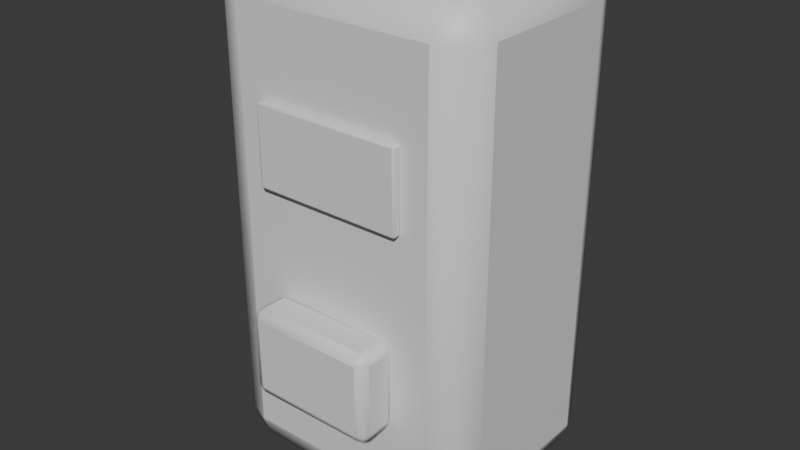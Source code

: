 # Source: OP_CoffeeMachine.blend  (saved by Blender 5.2.44; exported with 4.5.12 LTS)
import bpy
from mathutils import Matrix  # noqa: F401  (used for matrix-valued properties, if any)

bpy.ops.wm.read_factory_settings(use_empty=True)
scene = bpy.context.scene
scene.name = 'Scene'

# ---- collections
col_collection = bpy.data.collections.new('Collection'); scene.collection.children.link(col_collection)

# ---- materials (node trees are filled in below, after node groups)
mat_op_metal = bpy.data.materials.new('OP_metal')
mat_op_metal.diffuse_color = (0.1, 0.085, 0.075, 1.0)
mat_op_metal.roughness = 0.62
mat_op_amber = bpy.data.materials.new('OP_amber')
mat_op_amber.diffuse_color = (1.0, 0.32, 0.08, 1.0)
mat_op_amber.roughness = 0.62
mat_op_dark = bpy.data.materials.new('OP_dark')
mat_op_dark.diffuse_color = (0.012, 0.016, 0.018, 1.0)
mat_op_dark.roughness = 0.62

# ---- material node trees
mat_op_metal.use_nodes = True; mat_op_metal.node_tree.nodes.clear()
_N = mat_op_metal.node_tree.nodes; _L = mat_op_metal.node_tree.links
n0 = _N.new('ShaderNodeBsdfPrincipled'); n0.name = 'Principled BSDF'; n0.location = (-200, 100)
n0.inputs[10].default_value = 0.005
n1 = _N.new('ShaderNodeOutputMaterial'); n1.name = 'Material Output'; n1.location = (200, 100)
_L.new(n0.outputs[0], n1.inputs[0])
n1.is_active_output = True
mat_op_amber.use_nodes = True; mat_op_amber.node_tree.nodes.clear()
_N = mat_op_amber.node_tree.nodes; _L = mat_op_amber.node_tree.links
n0 = _N.new('ShaderNodeBsdfPrincipled'); n0.name = 'Principled BSDF'; n0.location = (-200, 100)
n0.inputs[10].default_value = 0.005
n1 = _N.new('ShaderNodeOutputMaterial'); n1.name = 'Material Output'; n1.location = (200, 100)
_L.new(n0.outputs[0], n1.inputs[0])
n1.is_active_output = True
mat_op_dark.use_nodes = True; mat_op_dark.node_tree.nodes.clear()
_N = mat_op_dark.node_tree.nodes; _L = mat_op_dark.node_tree.links
n0 = _N.new('ShaderNodeBsdfPrincipled'); n0.name = 'Principled BSDF'; n0.location = (-200, 100)
n0.inputs[10].default_value = 0.005
n1 = _N.new('ShaderNodeOutputMaterial'); n1.name = 'Material Output'; n1.location = (200, 100)
_L.new(n0.outputs[0], n1.inputs[0])
n1.is_active_output = True

# ---- world
world_world = bpy.data.worlds.new('World'); scene.world = world_world
world_world.use_nodes = True; world_world.node_tree.nodes.clear()
_N = world_world.node_tree.nodes; _L = world_world.node_tree.links
n0 = _N.new('ShaderNodeOutputWorld'); n0.name = 'World Output'; n0.location = (200, 100)
n1 = _N.new('ShaderNodeBackground'); n1.name = 'Background'; n1.location = (-200, 100)
n1.inputs[0].default_value = (0.05088, 0.05088, 0.05088, 1.0)
_L.new(n1.outputs[0], n0.inputs[0])
n0.is_active_output = True
world_world.color = (0.05088, 0.05088, 0.05088)
world_world.sun_shadow_jitter_overblur = 0.0

# ---- meshes
me_cube = bpy.data.meshes.new('Cube')
me_cube.from_pydata([(-0.39, -0.31, -0.71), (-0.39, -0.31, 0.71), (-0.39, 0.31, -0.71), (-0.39, 0.31, 0.71), (0.39, -0.31, -0.71), (0.39, -0.31, 0.71), (0.39, 0.31, -0.71), (0.39, 0.31, 0.71)], [], [(0, 1, 3, 2), (2, 3, 7, 6), (6, 7, 5, 4), (4, 5, 1, 0), (2, 6, 4, 0), (7, 3, 1, 5)])
me_cube.polygons.foreach_set('use_smooth', [True] * 6)
_k = set([(0, 1), (0, 2), (0, 4), (1, 3), (1, 5), (2, 3), (2, 6), (3, 7), (4, 5), (4, 6), (5, 7), (6, 7)])
me_cube.attributes.new('sharp_edge', 'BOOLEAN', 'EDGE').data.foreach_set('value', [ (min(e.vertices), max(e.vertices)) in _k for e in me_cube.edges])
_uv = me_cube.uv_layers.new(name='UVMap')
_uv.uv.foreach_set('vector', [0.375, 0.0, 0.625, 0.0, 0.625, 0.25, 0.375, 0.25, 0.375, 0.25, 0.625, 0.25, 0.625, 0.5, 0.375, 0.5, 0.375, 0.5, 0.625, 0.5, 0.625, 0.75, 0.375, 0.75, 0.375, 0.75, 0.625, 0.75, 0.625, 1.0, 0.375, 1.0, 0.125, 0.5, 0.375, 0.5, 0.375, 0.75, 0.125, 0.75, 0.625, 0.5, 0.875, 0.5, 0.875, 0.75, 0.625, 0.75])
me_cube.materials.append(mat_op_metal)
me_cube.update()
me_cube_001 = bpy.data.meshes.new('Cube.001')
me_cube_001.from_pydata([(-0.2145, -0.0125, -0.1136), (-0.2145, -0.0125, 0.1136), (-0.2145, 0.0125, -0.1136), (-0.2145, 0.0125, 0.1136), (0.2145, -0.0125, -0.1136), (0.2145, -0.0125, 0.1136), (0.2145, 0.0125, -0.1136), (0.2145, 0.0125, 0.1136)], [], [(0, 1, 3, 2), (2, 3, 7, 6), (6, 7, 5, 4), (4, 5, 1, 0), (2, 6, 4, 0), (7, 3, 1, 5)])
me_cube_001.polygons.foreach_set('use_smooth', [True] * 6)
_k = set([(0, 1), (0, 2), (0, 4), (1, 3), (1, 5), (2, 3), (2, 6), (3, 7), (4, 5), (4, 6), (5, 7), (6, 7)])
me_cube_001.attributes.new('sharp_edge', 'BOOLEAN', 'EDGE').data.foreach_set('value', [ (min(e.vertices), max(e.vertices)) in _k for e in me_cube_001.edges])
_uv = me_cube_001.uv_layers.new(name='UVMap')
_uv.uv.foreach_set('vector', [0.375, 0.0, 0.625, 0.0, 0.625, 0.25, 0.375, 0.25, 0.375, 0.25, 0.625, 0.25, 0.625, 0.5, 0.375, 0.5, 0.375, 0.5, 0.625, 0.5, 0.625, 0.75, 0.375, 0.75, 0.375, 0.75, 0.625, 0.75, 0.625, 1.0, 0.375, 1.0, 0.125, 0.5, 0.375, 0.5, 0.375, 0.75, 0.125, 0.75, 0.625, 0.5, 0.875, 0.5, 0.875, 0.75, 0.625, 0.75])
me_cube_001.materials.append(mat_op_amber)
me_cube_001.update()
me_cube_002 = bpy.data.meshes.new('Cube.002')
me_cube_002.from_pydata([(-0.1872, -0.06, -0.1278), (-0.1872, -0.06, 0.1278), (-0.1872, 0.06, -0.1278), (-0.1872, 0.06, 0.1278), (0.1872, -0.06, -0.1278), (0.1872, -0.06, 0.1278), (0.1872, 0.06, -0.1278), (0.1872, 0.06, 0.1278)], [], [(0, 1, 3, 2), (2, 3, 7, 6), (6, 7, 5, 4), (4, 5, 1, 0), (2, 6, 4, 0), (7, 3, 1, 5)])
me_cube_002.polygons.foreach_set('use_smooth', [True] * 6)
_k = set([(0, 1), (0, 2), (0, 4), (1, 3), (1, 5), (2, 3), (2, 6), (3, 7), (4, 5), (4, 6), (5, 7), (6, 7)])
me_cube_002.attributes.new('sharp_edge', 'BOOLEAN', 'EDGE').data.foreach_set('value', [ (min(e.vertices), max(e.vertices)) in _k for e in me_cube_002.edges])
_uv = me_cube_002.uv_layers.new(name='UVMap')
_uv.uv.foreach_set('vector', [0.375, 0.0, 0.625, 0.0, 0.625, 0.25, 0.375, 0.25, 0.375, 0.25, 0.625, 0.25, 0.625, 0.5, 0.375, 0.5, 0.375, 0.5, 0.625, 0.5, 0.625, 0.75, 0.375, 0.75, 0.375, 0.75, 0.625, 0.75, 0.625, 1.0, 0.375, 1.0, 0.125, 0.5, 0.375, 0.5, 0.375, 0.75, 0.125, 0.75, 0.625, 0.5, 0.875, 0.5, 0.875, 0.75, 0.625, 0.75])
me_cube_002.materials.append(mat_op_dark)
me_cube_002.update()

# ---- objects
ob_coffeemachine = bpy.data.objects.new('CoffeeMachine', None)
ob_body = bpy.data.objects.new('Body', me_cube)
ob_glow = bpy.data.objects.new('Glow', me_cube_001)
ob_tray = bpy.data.objects.new('Tray', me_cube_002)

# ---- transforms, parenting, visibility, modifiers, constraints
ob_coffeemachine.location = (0.0, 0.0, 0.0)
ob_body.parent = ob_coffeemachine
ob_body.location = (0.0, 0.0, 0.71)
_m = ob_body.modifiers.new('Soft toy bevel', 'BEVEL')
_m.segments = 2
ob_glow.parent = ob_coffeemachine
ob_glow.location = (0.0, -0.322, 0.9656)
_m = ob_glow.modifiers.new('Soft toy bevel', 'BEVEL')
_m.width = 0.0055
_m.width_pct = 0.0055
_m.segments = 2
ob_tray.parent = ob_coffeemachine
ob_tray.location = (0.0, -0.36, 0.426)
_m = ob_tray.modifiers.new('Soft toy bevel', 'BEVEL')
_m.width = 0.0264
_m.width_pct = 0.0264
_m.segments = 2

# ---- collection membership
col_collection.objects.link(ob_coffeemachine)
col_collection.objects.link(ob_body)
col_collection.objects.link(ob_glow)
col_collection.objects.link(ob_tray)

# ---- scene / render settings (as saved in the file)
scene.frame_start = 1; scene.frame_end = 250; scene.frame_set(1)
scene.render.engine = 'BLENDER_EEVEE_NEXT'
scene.render.bake_bias = 0.0
scene.render.bake_samples = 0
scene.render.compositor_device = 'GPU'
scene.eevee.use_volume_custom_range = False
scene.eevee.fast_gi_thickness_near = 0.1
scene.eevee.fast_gi_thickness_far = 0.0
scene.eevee.ray_tracing_options.screen_trace_thickness = 0.1
bpy.context.view_layer.update()

# ---- added for rendering (the .blend has no active camera and no usable light): camera, sun
cam_auto = bpy.data.cameras.new('AutoCamera')
cam_auto.lens = 50.0
cam_auto.sensor_width = 36.0
cam_auto.clip_end = 1000.0
ob_auto_camera = bpy.data.objects.new('AutoCamera', cam_auto)
scene.collection.objects.link(ob_auto_camera)
ob_auto_camera.location = (1.64412, -2.02794, 2.02529)
ob_auto_camera.rotation_euler = (1.09748, -7.21219e-08, 0.694738)
scene.camera = ob_auto_camera
light_auto_sun = bpy.data.lights.new('AutoSun', 'SUN')
light_auto_sun.energy = 3.0
light_auto_sun.angle = 0.0523599
ob_auto_sun = bpy.data.objects.new('AutoSun', light_auto_sun)
scene.collection.objects.link(ob_auto_sun)
ob_auto_sun.rotation_euler = (0.872665, 0.174533, 0.523599)
bpy.context.view_layer.update()
